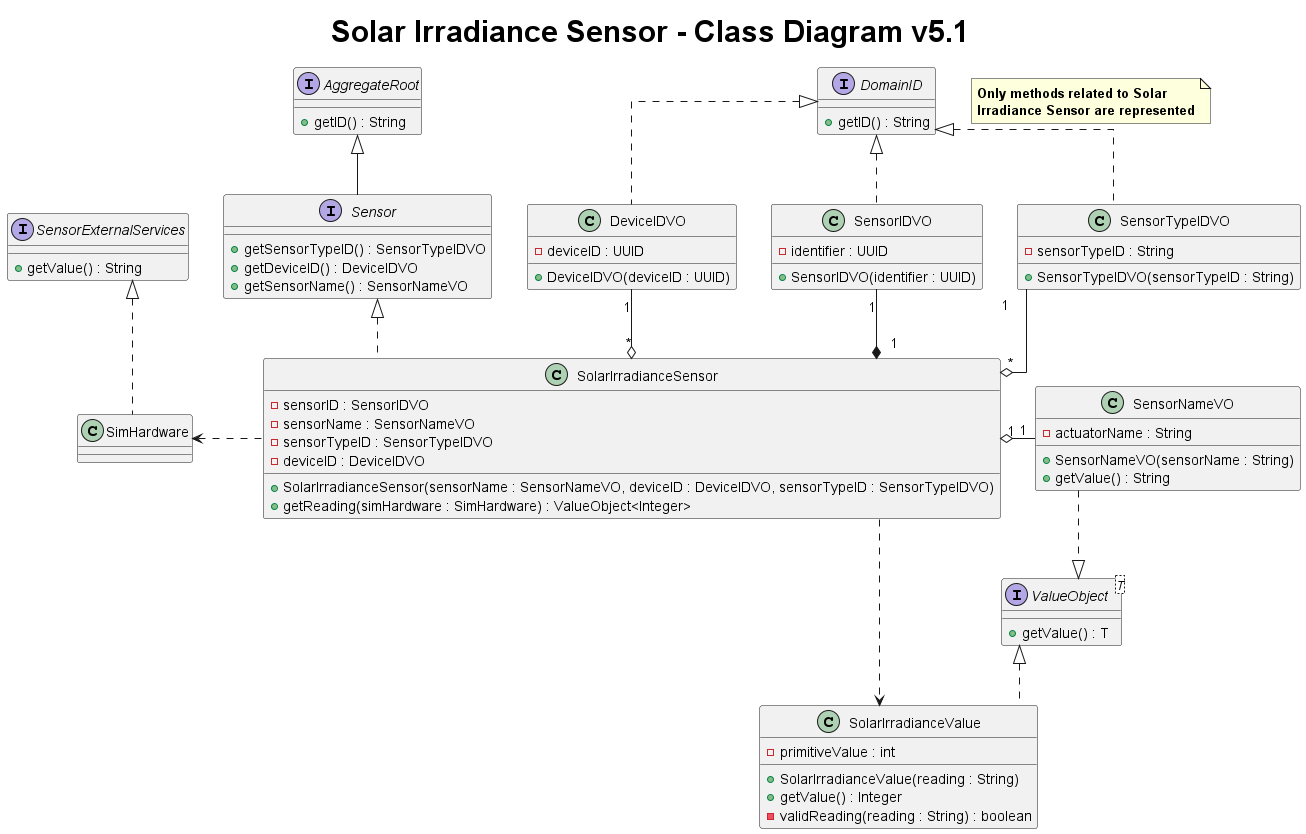

The diagram above was rendered by PlantUML. Its source (embedded in the PNG):
@startuml
title <size: 30> Solar Irradiance Sensor - Class Diagram v5.1

note "<b>Only methods related to Solar \n<b>Irradiance Sensor are represented" as 1


skinparam linetype ortho

interface Sensor {
    + getSensorTypeID() : SensorTypeIDVO
    + getDeviceID() : DeviceIDVO
    + getSensorName() : SensorNameVO
}

interface AggregateRoot {
    + getID() : String
}


interface ValueObject<T> {
    + getValue() : T
}

class SimHardware {
}

interface SensorExternalServices {
    + getValue() : String
}

class SolarIrradianceSensor {
    - sensorID : SensorIDVO
    - sensorName : SensorNameVO
    - sensorTypeID : SensorTypeIDVO
    - deviceID : DeviceIDVO

    + SolarIrradianceSensor(sensorName : SensorNameVO, deviceID : DeviceIDVO, sensorTypeID : SensorTypeIDVO)
    + getReading(simHardware : SimHardware) : ValueObject<Integer>

}

class SensorNameVO {
    - actuatorName : String
    + SensorNameVO(sensorName : String)
    + getValue() : String
}

class SensorIDVO {
    - identifier : UUID
    + SensorIDVO(identifier : UUID)
}

class SensorTypeIDVO {
    - sensorTypeID : String
    + SensorTypeIDVO(sensorTypeID : String)
}

class DeviceIDVO {
    - deviceID : UUID
    + DeviceIDVO(deviceID : UUID)
}

class SolarIrradianceValue {
    - primitiveValue : int

    + SolarIrradianceValue(reading : String)
    + getValue() : Integer
    - validReading(reading : String) : boolean
}

interface DomainID{
    + getID() : String
}

AggregateRoot <|-down- Sensor
ValueObject <|.. SolarIrradianceValue
Sensor <|.. SolarIrradianceSensor
SolarIrradianceSensor .right.> SolarIrradianceValue
SolarIrradianceSensor .left.> SimHardware
DomainID <|.. SensorIDVO
DomainID <|.. SensorTypeIDVO
DomainID <|.. DeviceIDVO
ValueObject <|.up. SensorNameVO
SensorNameVO "1" -left-o "1" SolarIrradianceSensor
SensorIDVO "1" --* "1" SolarIrradianceSensor
SensorTypeIDVO "1" --o "*" SolarIrradianceSensor
DeviceIDVO "1" --o "*" SolarIrradianceSensor
SensorExternalServices <|.. SimHardware

@enduml